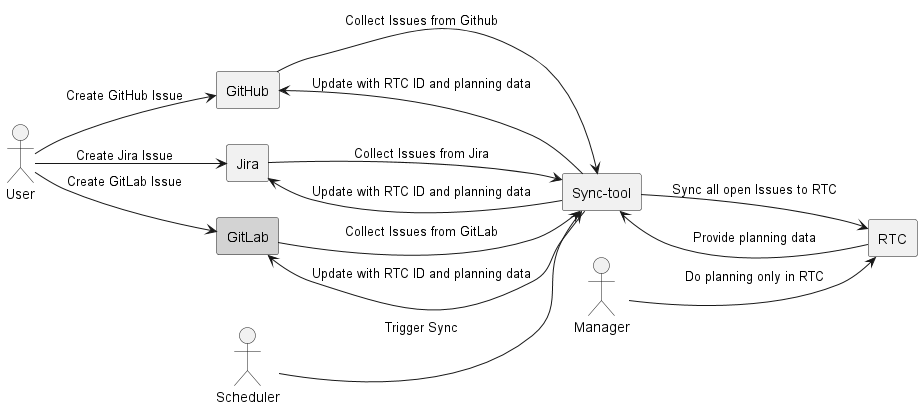

The diagram above was rendered by PlantUML. Its source (embedded in the PNG):
@startuml usecase_diagram
left to right direction

actor User
actor Manager
actor Scheduler

together {
rectangle "GitHub" as Github
rectangle "Jira" as Jira
rectangle "GitLab" as GitLab #lightgray
}

rectangle "Sync-tool" as tool
rectangle "RTC" as RTC

Scheduler --> tool: Trigger Sync

User --> Github : Create GitHub Issue
User --> Jira : Create Jira Issue
User --> GitLab : Create GitLab Issue

Github --> tool : Collect Issues from Github
Github <-- tool : Update with RTC ID and planning data
Jira --> tool : Collect Issues from Jira
Jira <-- tool : Update with RTC ID and planning data
GitLab --> tool : Collect Issues from GitLab
GitLab <-- tool : Update with RTC ID and planning data
tool --> RTC : Sync all open Issues to RTC

Manager --> RTC : Do planning only in RTC
RTC --> tool : Provide planning data

@enduml